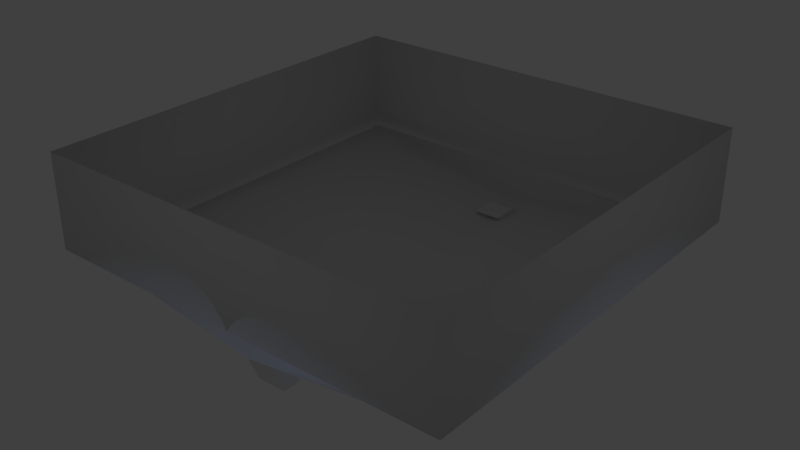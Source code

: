 # Source: stklib_bigBlueFutureLight_a.blend  (saved by Blender 2.72.0; exported with 4.5.12 LTS)
import bpy
from mathutils import Matrix  # noqa: F401  (used for matrix-valued properties, if any)

bpy.ops.wm.read_factory_settings(use_empty=True)
scene = bpy.context.scene
scene.name = 'Scene'

# ---- collections
col_collection_1 = bpy.data.collections.new('Collection 1'); scene.collection.children.link(col_collection_1)

# ---- materials (node trees are filled in below, after node groups)
mat_material = bpy.data.materials.new('Material')
mat_material.alpha_threshold = 0.0
mat_material.use_transparent_shadow = False
mat_material.roughness = 0.5
mat_material.line_color = (0.0, 0.0, 0.0, 1.0)

# ---- material node trees

# ---- world
world_world = bpy.data.worlds.new('World'); scene.world = world_world
world_world.color = (0.05088, 0.05088, 0.05088)
world_world.use_sun_shadow = False
world_world.sun_shadow_jitter_overblur = 0.0
world_world.cycles.sampling_method = 'MANUAL'
world_world.cycles.sample_map_resolution = 256

# ---- lights
light_lamp_001 = bpy.data.lights.new('Lamp.001', 'POINT')
light_lamp_001.color = (0.4139, 0.5941, 1.0)
light_lamp_001.transmission_factor = 0.0
light_lamp_001.energy = 180.0
light_lamp_001.shadow_buffer_clip_start = 0.5
light_lamp_001.shadow_soft_size = 0.1
light_lamp_001.shadow_maximum_resolution = 0.006
light_lamp_001.use_absolute_resolution = True
light_lamp_001.cycles.use_multiple_importance_sampling = False

# ---- meshes
me_cube = bpy.data.meshes.new('Cube')
me_cube.from_pydata([(3.443, 3.443, -1.158), (3.443, -3.443, -1.158), (-3.443, -3.443, -1.158), (-3.443, 3.443, -1.158), (3.443, 3.443, 0.3851), (3.443, -3.443, 0.3851), (-3.443, -3.443, 0.3851), (-3.443, 3.443, 0.3851), (3.099, 3.099, -1.158), (3.099, -3.099, -1.158), (-3.099, -3.099, -1.158), (-3.099, 3.099, -1.158), (3.099, 3.099, -1.355), (3.099, -3.099, -1.355), (-3.099, -3.099, -1.355), (-3.099, 3.099, -1.355), (-4.768e-07, -3.099, -1.755), (2.384e-07, 3.099, -1.755), (-4.768e-07, -3.099, -1.158), (2.384e-07, 3.099, -1.158), (-1.669e-06, -3.443, 0.3851), (9.537e-07, 3.443, 0.3851), (-4.768e-07, -3.443, -1.158), (2.384e-07, 3.443, -1.158), (-0.2251, -2.701, -2.315), (-0.1592, -2.701, -1.89), (-4.813e-08, -2.701, -2.354), (0.1592, -2.701, -1.89), (0.2251, -2.701, -2.315), (-0.2251, 2.701, -2.315), (-0.1592, 2.701, -1.89), (-4.813e-08, 2.701, -2.354), (0.1592, 2.701, -1.89), (0.2251, 2.701, -2.315), (-0.2459, 2.455, -2.354), (-0.2459, 2.747, -2.354), (0.2459, 2.747, -2.354), (0.2459, 2.455, -2.354), (-0.2459, 2.455, -1.862), (-0.2459, 2.947, -1.862), (0.2459, 2.947, -1.862), (0.2459, 2.455, -1.862), (-0.2459, -2.453, -2.354), (-0.2459, -2.745, -2.354), (0.2459, -2.745, -2.354), (0.2459, -2.453, -2.354), (-0.2459, -2.453, -1.862), (-0.2459, -2.945, -1.862), (0.2459, -2.945, -1.862), (0.2459, -2.453, -1.862), (-0.2213, 2.21, -1.656), (-0.2213, 2.652, -1.656), (0.2213, 2.652, -1.656), (0.2213, 2.21, -1.656), (-0.2213, -2.208, -1.656), (-0.2213, -2.65, -1.656), (0.2213, -2.65, -1.656), (0.2213, -2.208, -1.656)], [], [(2, 3, 11, 10), (10, 11, 15, 14), (0, 4, 5, 1), (22, 20, 6, 2), (2, 6, 7, 3), (21, 23, 3, 7), (22, 2, 10, 18), (23, 0, 8, 19), (0, 1, 9, 8), (17, 16, 14, 15), (18, 10, 14, 16), (19, 8, 12, 17), (8, 9, 13, 12), (11, 19, 17, 15), (9, 18, 16, 13), (12, 13, 16, 17), (3, 23, 19, 11), (1, 22, 18, 9), (4, 0, 23, 21), (1, 5, 20, 22), (28, 27, 32, 33), (27, 26, 31, 32), (26, 25, 30, 31), (25, 24, 29, 30), (38, 39, 35, 34), (39, 40, 36, 35), (40, 41, 37, 36), (41, 38, 34, 37), (34, 35, 36, 37), (48, 49, 57, 56), (46, 42, 43, 47), (47, 43, 44, 48), (48, 44, 45, 49), (49, 45, 42, 46), (42, 45, 44, 43), (49, 46, 54, 57), (53, 52, 51, 50), (57, 54, 55, 56), (47, 48, 56, 55), (46, 47, 55, 54), (38, 41, 53, 50), (41, 40, 52, 53), (40, 39, 51, 52), (39, 38, 50, 51)])
me_cube.polygons.foreach_set('use_smooth', [1, 1, 1, 1, 1, 1, 1, 1, 1, 1, 1, 1, 1, 1, 1, 1, 1, 1, 1, 1, 1, 1, 1, 1, 0, 0, 0, 0, 0, 0, 0, 0, 0, 0, 0, 0, 0, 0, 0, 0, 0, 0, 0, 0])
_uv = me_cube.uv_layers.new(name='UVMap')
_uv.uv.foreach_set('vector', [0.01049, 0.9895, 0.01049, 0.01049, 0.05944, 0.05944, 0.05944, 0.9406, 0.05944, 0.9406, 0.05944, 0.05944, 0.05944, 0.05944, 0.05944, 0.9406, 0.04043, 0.5396, 0.04043, 0.262, 1.279, 0.262, 1.279, 0.5396, 1.899, 0.5396, 1.899, 0.262, 2.518, 0.262, 2.518, 0.5396, -2.437, 0.5396, -2.437, 0.262, -1.198, 0.262, -1.198, 0.5396, -0.579, 0.262, -0.579, 0.5396, -1.198, 0.5396, -1.198, 0.262, 0.5, 0.9895, 0.01049, 0.9895, 0.05944, 0.9406, 0.5, 0.9406, 0.5, 0.01049, 0.9895, 0.01049, 0.9406, 0.05944, 0.5, 0.05944, 0.9895, 0.01049, 0.9895, 0.9895, 0.9406, 0.9406, 0.9406, 0.05944, 0.6555, 0.1754, 0.6555, 0.8246, 0.3309, 0.8246, 0.3309, 0.1754, 0.5, 0.9406, 0.05944, 0.9406, 0.05944, 0.9406, 0.5, 0.9406, 0.5, 0.05944, 0.9406, 0.05944, 0.9406, 0.05944, 0.5, 0.05944, 0.9406, 0.05944, 0.9406, 0.9406, 0.9406, 0.9406, 0.9406, 0.05944, 0.05944, 0.05944, 0.5, 0.05944, 0.5, 0.05944, 0.05944, 0.05944, 0.9406, 0.9406, 0.5, 0.9406, 0.5, 0.9406, 0.9406, 0.9406, 0.98, 0.1754, 0.98, 0.8246, 0.6555, 0.8246, 0.6555, 0.1754, 0.01049, 0.01049, 0.5, 0.01049, 0.5, 0.05944, 0.05944, 0.05944, 0.9895, 0.9895, 0.5, 0.9895, 0.5, 0.9406, 0.9406, 0.9406, 0.04043, 0.262, 0.04043, 0.5396, -0.579, 0.5396, -0.579, 0.262, 1.279, 0.5396, 1.279, 0.262, 1.899, 0.262, 1.899, 0.5396, 0.3177, 0.5058, 0.3177, 0.4768, 0.6823, 0.4768, 0.6823, 0.5058, 0.3177, 0.4768, 0.3177, 0.4437, 0.6823, 0.4437, 0.6823, 0.4768, 0.3177, 0.4437, 0.3177, 0.4106, 0.6823, 0.4106, 0.6823, 0.4437, 0.3177, 0.4106, 0.3177, 0.3816, 0.6823, 0.3816, 0.6823, 0.4106, 0.4188, 0.4188, 0.5812, 0.4188, 0.5812, 0.5812, 0.4188, 0.5812, 0.4188, 0.4188, 0.5812, 0.4188, 0.5812, 0.5812, 0.4188, 0.5812, 0.4188, 0.4188, 0.5812, 0.4188, 0.5812, 0.5812, 0.4188, 0.5812, 0.4188, 0.4188, 0.5812, 0.4188, 0.5812, 0.5812, 0.4188, 0.5812, 0.4188, 0.4188, 0.5812, 0.4188, 0.5812, 0.5812, 0.4188, 0.5812, 0.4188, 0.4188, 0.5812, 0.4188, 0.5812, 0.4188, 0.4188, 0.4188, 0.4188, 0.4188, 0.4188, 0.5812, 0.5812, 0.5812, 0.5812, 0.4188, 0.4188, 0.4188, 0.4188, 0.5812, 0.5812, 0.5812, 0.5812, 0.4188, 0.4188, 0.4188, 0.4188, 0.5812, 0.5812, 0.5812, 0.5812, 0.4188, 0.4188, 0.4188, 0.4188, 0.5812, 0.5812, 0.5812, 0.5812, 0.4188, 0.4188, 0.4188, 0.4188, 0.5812, 0.5812, 0.5812, 0.5812, 0.4188, 0.4188, 0.4188, 0.5812, 0.4188, 0.5812, 0.4188, 0.4188, 0.4188, 0.4188, 0.4188, 0.5812, 0.4188, 0.5812, 0.5812, 0.4188, 0.5812, 0.4188, 0.4188, 0.4188, 0.5812, 0.5812, 0.5812, 0.5812, 0.4188, 0.4188, 0.4188, 0.5812, 0.4188, 0.5812, 0.4188, 0.4188, 0.4188, 0.4188, 0.4188, 0.5812, 0.4188, 0.5812, 0.4188, 0.4188, 0.4188, 0.5812, 0.4188, 0.4188, 0.4188, 0.4188, 0.4188, 0.5812, 0.4188, 0.5812, 0.4188, 0.4188, 0.4188, 0.4188, 0.4188, 0.5812, 0.4188, 0.5812, 0.4188, 0.4188, 0.4188, 0.4188, 0.4188, 0.5812, 0.4188, 0.5812, 0.4188, 0.4188, 0.4188, 0.4188, 0.4188, 0.5812, 0.4188])
_ca = me_cube.color_attributes.new('Col', 'BYTE_COLOR', 'CORNER')
_ca.data.foreach_set('color', [1.0, 1.0, 1.0, 1.0, 1.0, 1.0, 1.0, 1.0, 1.0, 1.0, 1.0, 1.0, 1.0, 1.0, 1.0, 1.0, 1.0, 1.0, 1.0, 1.0, 1.0, 1.0, 1.0, 1.0, 1.0, 1.0, 1.0, 1.0, 1.0, 1.0, 1.0, 1.0, 1.0, 1.0, 1.0, 1.0, 1.0, 1.0, 1.0, 1.0, 1.0, 1.0, 1.0, 1.0, 1.0, 1.0, 1.0, 1.0, 1.0, 1.0, 1.0, 1.0, 1.0, 1.0, 1.0, 1.0, 1.0, 1.0, 1.0, 1.0, 1.0, 1.0, 1.0, 1.0, 1.0, 1.0, 1.0, 1.0, 1.0, 1.0, 1.0, 1.0, 1.0, 1.0, 1.0, 1.0, 1.0, 1.0, 1.0, 1.0, 1.0, 1.0, 1.0, 1.0, 1.0, 1.0, 1.0, 1.0, 1.0, 1.0, 1.0, 1.0, 1.0, 1.0, 1.0, 1.0, 1.0, 1.0, 1.0, 1.0, 1.0, 1.0, 1.0, 1.0, 1.0, 1.0, 1.0, 1.0, 1.0, 1.0, 1.0, 1.0, 1.0, 1.0, 1.0, 1.0, 1.0, 1.0, 1.0, 1.0, 1.0, 1.0, 1.0, 1.0, 1.0, 1.0, 1.0, 1.0, 1.0, 1.0, 1.0, 1.0, 1.0, 1.0, 1.0, 1.0, 1.0, 1.0, 1.0, 1.0, 1.0, 1.0, 1.0, 1.0, 1.0, 1.0, 1.0, 1.0, 1.0, 1.0, 1.0, 1.0, 1.0, 1.0, 1.0, 1.0, 1.0, 1.0, 1.0, 1.0, 1.0, 1.0, 1.0, 1.0, 1.0, 1.0, 1.0, 1.0, 1.0, 1.0, 1.0, 1.0, 1.0, 1.0, 1.0, 1.0, 1.0, 1.0, 1.0, 1.0, 1.0, 1.0, 1.0, 1.0, 1.0, 1.0, 1.0, 1.0, 1.0, 1.0, 1.0, 1.0, 1.0, 1.0, 1.0, 1.0, 1.0, 1.0, 1.0, 1.0, 1.0, 1.0, 1.0, 1.0, 1.0, 1.0, 1.0, 1.0, 1.0, 1.0, 1.0, 1.0, 1.0, 1.0, 1.0, 1.0, 1.0, 1.0, 1.0, 1.0, 1.0, 1.0, 1.0, 1.0, 1.0, 1.0, 1.0, 1.0, 1.0, 1.0, 1.0, 1.0, 1.0, 1.0, 1.0, 1.0, 1.0, 1.0, 1.0, 1.0, 1.0, 1.0, 1.0, 1.0, 1.0, 1.0, 1.0, 1.0, 1.0, 1.0, 1.0, 1.0, 1.0, 1.0, 1.0, 1.0, 1.0, 1.0, 1.0, 1.0, 1.0, 1.0, 1.0, 1.0, 1.0, 1.0, 1.0, 1.0, 1.0, 1.0, 1.0, 1.0, 1.0, 1.0, 1.0, 1.0, 1.0, 1.0, 1.0, 1.0, 1.0, 1.0, 1.0, 1.0, 1.0, 1.0, 1.0, 1.0, 1.0, 1.0, 1.0, 1.0, 1.0, 1.0, 1.0, 1.0, 1.0, 1.0, 1.0, 1.0, 1.0, 1.0, 1.0, 1.0, 1.0, 1.0, 1.0, 1.0, 1.0, 1.0, 1.0, 1.0, 1.0, 1.0, 1.0, 1.0, 1.0, 1.0, 1.0, 1.0, 0.624, 0.8388, 1.0, 1.0, 0.624, 0.8388, 1.0, 1.0, 0.624, 0.8388, 1.0, 1.0, 0.624, 0.8388, 1.0, 1.0, 0.624, 0.8388, 1.0, 1.0, 0.624, 0.8388, 1.0, 1.0, 0.624, 0.8388, 1.0, 1.0, 0.624, 0.8388, 1.0, 1.0, 0.624, 0.8388, 1.0, 1.0, 0.624, 0.8388, 1.0, 1.0, 0.624, 0.8388, 1.0, 1.0, 0.624, 0.8388, 1.0, 1.0, 0.624, 0.8388, 1.0, 1.0, 0.624, 0.8388, 1.0, 1.0, 0.624, 0.8388, 1.0, 1.0, 0.624, 0.8388, 1.0, 1.0, 1.0, 1.0, 1.0, 1.0, 1.0, 1.0, 1.0, 1.0, 1.0, 1.0, 1.0, 1.0, 1.0, 1.0, 1.0, 1.0, 1.0, 1.0, 1.0, 1.0, 1.0, 1.0, 1.0, 1.0, 1.0, 1.0, 1.0, 1.0, 1.0, 1.0, 1.0, 1.0, 1.0, 1.0, 1.0, 1.0, 1.0, 1.0, 1.0, 1.0, 1.0, 1.0, 1.0, 1.0, 1.0, 1.0, 1.0, 1.0, 1.0, 1.0, 1.0, 1.0, 1.0, 1.0, 1.0, 1.0, 1.0, 1.0, 1.0, 1.0, 1.0, 1.0, 1.0, 1.0, 1.0, 1.0, 1.0, 1.0, 1.0, 1.0, 1.0, 1.0, 1.0, 1.0, 1.0, 1.0, 1.0, 1.0, 1.0, 1.0, 1.0, 1.0, 1.0, 1.0, 1.0, 1.0, 1.0, 1.0, 1.0, 1.0, 1.0, 1.0, 1.0, 1.0, 1.0, 1.0, 1.0, 1.0, 1.0, 1.0, 1.0, 1.0, 1.0, 1.0, 1.0, 1.0, 1.0, 1.0, 1.0, 1.0, 1.0, 1.0, 1.0, 1.0, 1.0, 1.0, 1.0, 1.0, 1.0, 1.0, 1.0, 1.0, 1.0, 1.0, 1.0, 1.0, 1.0, 1.0, 1.0, 1.0, 1.0, 1.0, 1.0, 1.0, 1.0, 1.0, 1.0, 1.0, 1.0, 1.0, 1.0, 1.0, 1.0, 1.0, 1.0, 1.0, 1.0, 1.0, 1.0, 1.0, 1.0, 1.0, 1.0, 1.0, 1.0, 1.0, 1.0, 1.0, 1.0, 1.0, 1.0, 1.0, 1.0, 1.0, 1.0, 1.0, 1.0, 1.0, 1.0, 1.0, 1.0, 1.0, 1.0, 1.0, 1.0, 1.0, 1.0, 1.0, 1.0, 1.0, 1.0, 1.0, 1.0, 1.0, 1.0, 1.0, 1.0, 1.0, 1.0, 1.0, 1.0, 1.0, 1.0, 1.0, 1.0, 1.0, 1.0, 1.0, 1.0, 1.0, 1.0, 1.0, 1.0, 1.0, 1.0, 1.0, 1.0, 1.0, 1.0, 1.0, 1.0, 1.0, 1.0, 1.0, 1.0, 1.0, 1.0, 1.0, 1.0, 1.0, 1.0, 1.0, 1.0, 1.0, 1.0, 1.0, 1.0, 1.0, 1.0, 1.0, 1.0, 1.0, 1.0, 1.0, 1.0, 1.0, 1.0, 1.0, 1.0, 1.0, 1.0, 1.0, 1.0, 1.0, 1.0, 1.0, 1.0, 1.0, 1.0, 1.0, 1.0, 1.0, 1.0, 1.0, 1.0, 1.0, 1.0, 1.0, 1.0, 1.0, 1.0, 1.0, 1.0, 1.0, 1.0, 1.0, 1.0, 1.0, 1.0, 1.0, 1.0, 1.0, 1.0, 1.0, 1.0, 1.0, 1.0, 1.0, 1.0, 1.0, 1.0, 1.0, 1.0, 1.0, 1.0, 1.0, 1.0, 1.0, 1.0, 1.0, 1.0, 1.0, 1.0, 1.0, 1.0, 1.0, 1.0, 1.0, 1.0, 1.0, 1.0, 1.0, 1.0, 1.0, 1.0, 1.0, 1.0, 1.0, 1.0, 1.0, 1.0, 1.0, 1.0, 1.0, 1.0, 1.0, 1.0, 1.0, 1.0, 1.0])
me_cube.materials.append(mat_material)
me_cube.use_remesh_preserve_volume = False
me_cube.use_remesh_preserve_attributes = False
me_cube.use_mirror_vertex_groups = False
me_cube.use_paint_bone_selection = False
me_cube.use_paint_mask = True
me_cube.update()

# ---- objects
ob_lamp = bpy.data.objects.new('Lamp', light_lamp_001)
ob_stklib_bigbluefuturelight_a_main = bpy.data.objects.new('stklib_bigBlueFutureLight_a_main', me_cube)

# ---- transforms, parenting, visibility, modifiers, constraints
ob_lamp.location = (0.0, 0.0, -7.331)
ob_lamp.lineart.crease_threshold = 0.0
ob_stklib_bigbluefuturelight_a_main.location = (0.0, 0.0, 0.0)
ob_stklib_bigbluefuturelight_a_main.lock_rotations_4d = False
ob_stklib_bigbluefuturelight_a_main.empty_display_type = 'ARROWS'
ob_stklib_bigbluefuturelight_a_main.lineart.crease_threshold = 0.0

# ---- collection membership
col_collection_1.objects.link(ob_lamp)
col_collection_1.objects.link(ob_stklib_bigbluefuturelight_a_main)

# ---- scene / render settings (as saved in the file)
scene.frame_start = 1; scene.frame_end = 250; scene.frame_set(1)
scene.render.engine = 'BLENDER_EEVEE_NEXT'
scene.render.resolution_percentage = 50
scene.render.dither_intensity = 0.0
scene.cycles.use_denoising = False
scene.cycles.samples = 10
scene.cycles.sampling_pattern = 'TABULATED_SOBOL'
scene.cycles.light_sampling_threshold = 0.0
scene.cycles.use_adaptive_sampling = False
scene.cycles.use_light_tree = False
scene.cycles.blur_glossy = 0.0
scene.cycles.pixel_filter_type = 'GAUSSIAN'
scene.cycles.sample_clamp_indirect = 0.0
scene.view_settings.view_transform = 'Standard'
bpy.context.view_layer.update()

# ---- added for rendering (the .blend has no active camera): camera
cam_auto = bpy.data.cameras.new('AutoCamera')
cam_auto.lens = 50.0
cam_auto.sensor_width = 36.0
cam_auto.clip_end = 1000.0
ob_auto_camera = bpy.data.objects.new('AutoCamera', cam_auto)
scene.collection.objects.link(ob_auto_camera)
ob_auto_camera.location = (9.35957, -11.2315, 6.50323)
ob_auto_camera.rotation_euler = (1.09748, -7.21219e-08, 0.694738)
scene.camera = ob_auto_camera
bpy.context.view_layer.update()
